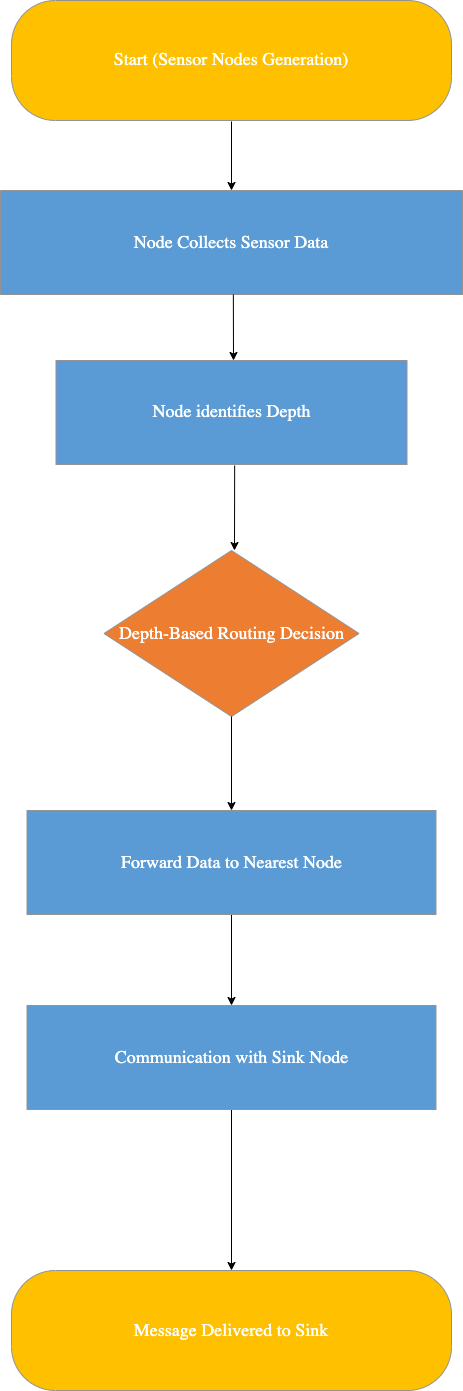

The diagram above was exported from draw.io. Its source (the exported page's mxGraphModel, read from the mxfile embedded in the PNG):
<mxGraphModel dx="1434" dy="822" grid="1" gridSize="10" guides="1" tooltips="1" connect="1" arrows="1" fold="1" page="1" pageScale="1" pageWidth="827" pageHeight="1169" math="0" shadow="0">
  <root>
    <mxCell id="0" />
    <mxCell id="1" parent="0" />
    <UserObject label="&lt;div style=&quot;&quot;&gt;&lt;font style=&quot;font-family: Calibri; color: rgb(254, 255, 255); direction: ltr; letter-spacing: 0px; line-height: 120%; opacity: 1; font-size: 18px;&quot;&gt;Node Collects Sensor Data&lt;/font&gt;&lt;/div&gt;" tags="Background" id="2">
      <mxCell style="verticalAlign=middle;align=center;overflow=width;vsdxID=1;fillColor=#5b9bd5;gradientColor=none;shape=stencil(nZBLDoAgDERP0z3SIyjew0SURgSD+Lu9kMZoXLhwN9O+tukAlrNpJg1SzDH4QW/URgNYgZTkjA4UkwJUgGXng+6DX1zLfmoymdXo17xh5zmRJ6Q42BWCfc2oJfdAr+Yv+AP9Cb7OJ3H/2JG1HNGz/84klThPVCc=);strokeColor=#939393;points=[[1,0.5,0],[0.5,0,0],[0.5,0.5,0],[0.5,0.5,0]];labelBackgroundColor=none;rounded=0;html=1;whiteSpace=wrap;" parent="1" vertex="1">
        <mxGeometry x="287" y="250" width="462" height="104" as="geometry" />
      </mxCell>
    </UserObject>
    <UserObject label="&lt;div style=&quot;&quot;&gt;&lt;font style=&quot;direction: ltr; line-height: 120%; opacity: 1;&quot;&gt;&lt;font style=&quot;font-size: 18px;&quot; face=&quot;Calibri&quot; color=&quot;#feffff&quot;&gt;Start (Sensor Nodes Generation)&lt;/font&gt;&lt;br&gt;&lt;/font&gt;&lt;/div&gt;" tags="Background" id="3">
      <mxCell style="verticalAlign=middle;align=center;overflow=width;vsdxID=2;fillColor=#ffc000;gradientColor=none;shape=stencil(vVTbDoIwDP2aPWLmmmB8RvyPRQYsTkbKFPx7RwYBJphICG+9nK7tyVkJRFXOS0EYrQzqu6hlYnICF8KYLHKB0liLQEwgSjWKDPWzSJxf8hbZWg/9al9oXN2RtiWMvnvX+VeHVbIYYc+bYTnebA69GbADQ3gITy7UTMv750I4AHSIgDeyClAbbqQuXL5DK46ZCGyzIFU8m6SqWojyKzy7it98GG/lNh43dK9FZvsurLwF8l9elmjegZolea3W66z6dxHrr39njeEQpFIpd0fGef9w2JA7OhB/AA==);strokeColor=#939393;points=[[0.03,0.11,0],[0.97,0.11,0],[0.03,0.89,0],[0.97,0.89,0]];labelBackgroundColor=none;rounded=0;html=1;whiteSpace=wrap;" parent="1" vertex="1">
        <mxGeometry x="298" y="60" width="440" height="120" as="geometry" />
      </mxCell>
    </UserObject>
    <UserObject label="&lt;div style=&quot;&quot;&gt;&lt;font face=&quot;Calibri&quot; color=&quot;#feffff&quot; style=&quot;direction: ltr; line-height: 120%; opacity: 1; font-size: 18px;&quot;&gt;Depth-Based Routing Decision&lt;/font&gt;&lt;/div&gt;" tags="Background" id="5">
      <mxCell style="verticalAlign=middle;align=center;overflow=width;vsdxID=4;fillColor=#ed7d31;gradientColor=none;shape=stencil(nZBNDoUgDIRP0z3SeAKf3sNElEYEg/h3+wdpjIaFC3cz9OukDGC16HZWIMUSvBvVTl3QgD+QkqxWnkJUgDVg1TuvBu9W27Gf20QmNbktJRy8V4q0IsXJthDsG2YN2Qd7DS+4fGGz3Bfyc2Z2axT3J3syhjt6zvNS4hMXivUf);strokeColor=#939393;points=[[1,0.5,0],[0.5,0,0],[0.5,0.5,0]];labelBackgroundColor=none;rounded=0;html=1;whiteSpace=wrap;" parent="1" vertex="1">
        <mxGeometry x="390.5" y="610" width="255" height="166" as="geometry" />
      </mxCell>
    </UserObject>
    <mxCell id="0Yr0PnYhWp5IGqqd-3Xh-10" style="edgeStyle=orthogonalEdgeStyle;rounded=0;orthogonalLoop=1;jettySize=auto;html=1;entryX=0.5;entryY=0;entryDx=0;entryDy=0;entryPerimeter=0;" edge="1" parent="1" source="7" target="0Yr0PnYhWp5IGqqd-3Xh-8">
      <mxGeometry relative="1" as="geometry">
        <mxPoint x="518" y="1060" as="targetPoint" />
      </mxGeometry>
    </mxCell>
    <UserObject label="&lt;div style=&quot;&quot;&gt;&lt;font style=&quot;font-family: Calibri; color: rgb(254, 255, 255); direction: ltr; letter-spacing: 0px; line-height: 120%; opacity: 1; font-size: 18px;&quot;&gt;Forward Data to N&lt;/font&gt;&lt;span style=&quot;color: rgb(254, 255, 255); font-family: Calibri; font-size: 18px; letter-spacing: 0px; background-color: transparent;&quot;&gt;earest Node&lt;/span&gt;&lt;/div&gt;" tags="Background" id="7">
      <mxCell style="verticalAlign=middle;align=center;overflow=width;vsdxID=6;fillColor=#5b9bd5;gradientColor=none;shape=stencil(nZBLDoAgDERP0z3SIyjew0SURgSD+Lu9kMZoXLhwN9O+tukAlrNpJg1SzDH4QW/URgNYgZTkjA4UkwJUgGXng+6DX1zLfmoymdXo17xh5zmRJ6Q42BWCfc2oJfdAr+Yv+AP9Cb7OJ3H/2JG1HNGz/84klThPVCc=);strokeColor=#939393;points=[[1,0.5,0],[0.5,0,0],[0.5,0.5,0],[0.5,0.5,0]];labelBackgroundColor=none;rounded=0;html=1;whiteSpace=wrap;" parent="1" vertex="1">
        <mxGeometry x="313.5" y="870" width="409" height="104" as="geometry" />
      </mxCell>
    </UserObject>
    <UserObject label="&lt;div style=&quot;&quot;&gt;&lt;font style=&quot;font-family: Calibri; color: rgb(254, 255, 255); direction: ltr; letter-spacing: 0px; line-height: 120%; opacity: 1; font-size: 18px;&quot;&gt;Message Delivered to Sink&lt;/font&gt;&lt;/div&gt;" tags="Background" id="8">
      <mxCell style="verticalAlign=middle;align=center;overflow=width;vsdxID=7;fillColor=#ffc000;gradientColor=none;shape=stencil(vVTbDoIwDP2aPWLmmmB8RvyPRQYsTkbKFPx7RwYBJphICG+9nK7tyVkJRFXOS0EYrQzqu6hlYnICF8KYLHKB0liLQEwgSjWKDPWzSJxf8hbZWg/9al9oXN2RtiWMvnvX+VeHVbIYYc+bYTnebA69GbADQ3gITy7UTMv750I4AHSIgDeyClAbbqQuXL5DK46ZCGyzIFU8m6SqWojyKzy7it98GG/lNh43dK9FZvsurLwF8l9elmjegZolea3W66z6dxHrr39njeEQpFIpd0fGef9w2JA7OhB/AA==);strokeColor=#939393;points=[[0.03,0.11,0],[0.97,0.11,0],[0.03,0.89,0],[0.97,0.89,0]];labelBackgroundColor=none;rounded=0;html=1;whiteSpace=wrap;" parent="1" vertex="1">
        <mxGeometry x="298" y="1330" width="440" height="120" as="geometry" />
      </mxCell>
    </UserObject>
    <UserObject label="&lt;div style=&quot;&quot;&gt;&lt;font style=&quot;direction: ltr; line-height: 120%; opacity: 1;&quot;&gt;&lt;font style=&quot;font-size: 18px;&quot; face=&quot;Calibri&quot; color=&quot;#feffff&quot;&gt;Node identifies Depth&lt;/font&gt;&lt;br&gt;&lt;/font&gt;&lt;/div&gt;" tags="Background" id="Lz0wCQ_iAx_R7VFYxP8v-21">
      <mxCell style="verticalAlign=middle;align=center;overflow=width;vsdxID=3;fillColor=#5b9bd5;gradientColor=none;shape=stencil(nZBLDoAgDERP0z3SIyjew0SURgSD+Lu9kMZoXLhwN9O+tukAlrNpJg1SzDH4QW/URgNYgZTkjA4UkwJUgGXng+6DX1zLfmoymdXo17xh5zmRJ6Q42BWCfc2oJfdAr+Yv+AP9Cb7OJ3H/2JG1HNGz/84klThPVCc=);strokeColor=#939393;points=[[1,0.5,0],[0.5,0,0],[0.5,0.5,0],[0.5,0.5,0]];labelBackgroundColor=none;rounded=0;html=1;whiteSpace=wrap;" parent="1" vertex="1">
        <mxGeometry x="342.5" y="420" width="351" height="104" as="geometry" />
      </mxCell>
    </UserObject>
    <mxCell id="Lz0wCQ_iAx_R7VFYxP8v-25" value="" style="endArrow=classic;html=1;rounded=0;exitX=0.504;exitY=1;exitDx=0;exitDy=0;exitPerimeter=0;" parent="1" source="2" edge="1">
      <mxGeometry width="50" height="50" relative="1" as="geometry">
        <mxPoint x="140" y="460" as="sourcePoint" />
        <mxPoint x="520" y="420" as="targetPoint" />
      </mxGeometry>
    </mxCell>
    <mxCell id="Lz0wCQ_iAx_R7VFYxP8v-26" value="" style="endArrow=classic;html=1;rounded=0;exitX=0.509;exitY=1.01;exitDx=0;exitDy=0;exitPerimeter=0;" parent="1" source="Lz0wCQ_iAx_R7VFYxP8v-21" edge="1">
      <mxGeometry width="50" height="50" relative="1" as="geometry">
        <mxPoint x="520" y="530" as="sourcePoint" />
        <mxPoint x="521" y="610" as="targetPoint" />
      </mxGeometry>
    </mxCell>
    <mxCell id="jTs0ynRi6qOfJ5Rb-Klj-8" value="" style="endArrow=classic;html=1;rounded=0;entryX=0.5;entryY=0;entryDx=0;entryDy=0;entryPerimeter=0;exitX=0.5;exitY=1.008;exitDx=0;exitDy=0;exitPerimeter=0;" parent="1" source="3" target="2" edge="1">
      <mxGeometry width="50" height="50" relative="1" as="geometry">
        <mxPoint x="520" y="182" as="sourcePoint" />
        <mxPoint x="510" y="190" as="targetPoint" />
      </mxGeometry>
    </mxCell>
    <mxCell id="0Yr0PnYhWp5IGqqd-3Xh-11" style="edgeStyle=orthogonalEdgeStyle;rounded=0;orthogonalLoop=1;jettySize=auto;html=1;" edge="1" parent="1" source="0Yr0PnYhWp5IGqqd-3Xh-8" target="8">
      <mxGeometry relative="1" as="geometry" />
    </mxCell>
    <UserObject label="&lt;div style=&quot;&quot;&gt;&lt;font face=&quot;Calibri&quot; color=&quot;#feffff&quot;&gt;&lt;span style=&quot;font-size: 18px;&quot;&gt;Communication with Sink Node&lt;/span&gt;&lt;/font&gt;&lt;/div&gt;" tags="Background" id="0Yr0PnYhWp5IGqqd-3Xh-8">
      <mxCell style="verticalAlign=middle;align=center;overflow=width;vsdxID=6;fillColor=#5b9bd5;gradientColor=none;shape=stencil(nZBLDoAgDERP0z3SIyjew0SURgSD+Lu9kMZoXLhwN9O+tukAlrNpJg1SzDH4QW/URgNYgZTkjA4UkwJUgGXng+6DX1zLfmoymdXo17xh5zmRJ6Q42BWCfc2oJfdAr+Yv+AP9Cb7OJ3H/2JG1HNGz/84klThPVCc=);strokeColor=#939393;points=[[1,0.5,0],[0.5,0,0],[0.5,0.5,0],[0.5,0.5,0]];labelBackgroundColor=none;rounded=0;html=1;whiteSpace=wrap;" vertex="1" parent="1">
        <mxGeometry x="313.5" y="1065" width="409" height="104" as="geometry" />
      </mxCell>
    </UserObject>
    <mxCell id="0Yr0PnYhWp5IGqqd-3Xh-9" style="edgeStyle=orthogonalEdgeStyle;rounded=0;orthogonalLoop=1;jettySize=auto;html=1;entryX=0.5;entryY=0;entryDx=0;entryDy=0;entryPerimeter=0;" edge="1" parent="1" source="5" target="7">
      <mxGeometry relative="1" as="geometry" />
    </mxCell>
  </root>
</mxGraphModel>